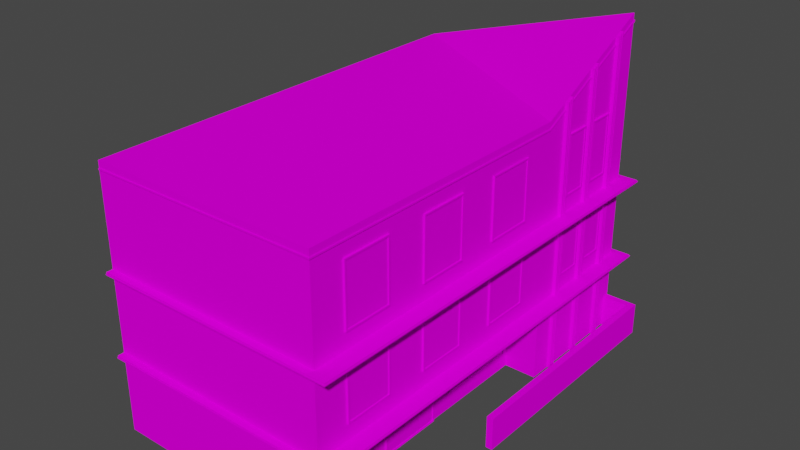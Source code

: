 # Source: house2neon.blend  (saved by Blender 2.92.15; exported with 4.5.12 LTS)
import bpy
from mathutils import Matrix  # noqa: F401  (used for matrix-valued properties, if any)

bpy.ops.wm.read_factory_settings(use_empty=True)
scene = bpy.context.scene
scene.name = 'Scene'

# ---- collections
col_collection = bpy.data.collections.new('Collection'); scene.collection.children.link(col_collection)

# ---- images (referenced by path relative to the original .blend; pixels are not part of the script)
import os
ASSET_DIR = os.environ.get("B2B_ASSET_DIR", "")  # directory of the original .blend (textures are referenced by path, not embedded)
HERE = os.path.dirname(os.path.abspath(__file__))  # packed textures are extracted next to this script under _unpacked/

def load_image(name, relpath, width, height, colorspace="sRGB"):
    """Load a texture the original file referenced (path relative to the .blend, or extracted next to this script)."""
    p = next((c for c in (os.path.join(HERE, relpath), os.path.join(ASSET_DIR, relpath)) if relpath and os.path.exists(c)), "")
    if p:
        img = bpy.data.images.load(p, check_existing=True)
        img.name = name
    else:  # same state as the original file: an image datablock whose file is absent (Cycles renders it pink)
        img = bpy.data.images.new(name, width, height)
        img.source = "FILE"
        img.filepath = "//" + (relpath or name)
    img.colorspace_settings.name = colorspace
    return img
img_miamiatlas_png = load_image('MiamiAtlas.png', 'MiamiAtlas.png', 1024, 1024, 'sRGB')

# ---- materials (node trees are filled in below, after node groups)
mat_house2 = bpy.data.materials.new('house2')
mat_house2.alpha_threshold = 0.0
mat_house2.use_backface_culling = True
mat_house2.use_transparent_shadow = False
mat_house2.line_color = (0.0, 0.0, 0.0, 1.0)

# ---- material node trees
mat_house2.use_nodes = True; mat_house2.node_tree.nodes.clear()
_N = mat_house2.node_tree.nodes; _L = mat_house2.node_tree.links
n0 = _N.new('ShaderNodeOutputMaterial'); n0.name = 'Material Output'; n0.location = (300, 300)
n1 = _N.new('ShaderNodeBsdfPrincipled'); n1.name = 'Principled BSDF'; n1.location = (10, 300)
n1.distribution = 'GGX'
n1.subsurface_method = 'BURLEY'
n1.inputs[2].default_value = 0.4
n1.inputs[3].default_value = 1.45
n1.inputs[13].default_value = 0.0
n1.inputs[27].default_value = (0.0, 0.0, 0.0, 1.0)
n1.inputs[28].default_value = 1.0
n2 = _N.new('ShaderNodeTexImage'); n2.name = 'Image Texture'; n2.location = (-363, 176)
n2.image = img_miamiatlas_png
_L.new(n1.outputs[0], n0.inputs[0])
_L.new(n2.outputs[0], n1.inputs[0])
n0.is_active_output = True

# ---- world
world_world = bpy.data.worlds.new('World'); scene.world = world_world
world_world.use_nodes = True; world_world.node_tree.nodes.clear()
_N = world_world.node_tree.nodes; _L = world_world.node_tree.links
n0 = _N.new('ShaderNodeOutputWorld'); n0.name = 'World Output'; n0.location = (300, 300)
n1 = _N.new('ShaderNodeBackground'); n1.name = 'Background'; n1.location = (10, 300)
n1.inputs[0].default_value = (0.05088, 0.05088, 0.05088, 1.0)
_L.new(n1.outputs[0], n0.inputs[0])
n0.is_active_output = True
world_world.color = (0.05088, 0.05088, 0.05088)
world_world.use_sun_shadow = False
world_world.sun_shadow_jitter_overblur = 0.0

# ---- meshes
me_cube = bpy.data.meshes.new('Cube')
me_cube.from_pydata([(1.0, 2.5, 9.0), (1.0, 1.268e-06, 9.0), (1.0, 2.5, -3.278e-07), (8.0, 2.5, 9.0), (8.0, 1.88e-06, 9.0), (8.0, 6.994e-07, -3.057e-14), (1.0, 5.0, -6.557e-07), (1.0, 5.0, 9.0), (8.0, 2.404e-06, 13.0), (1.0, 2.5, 13.0), (8.0, 5.0, -6.557e-07), (1.0, 5.0, 13.0), (2.0, 2.5, 9.0), (2.0, 1.355e-06, 9.0), (2.0, 2.5, -3.278e-07), (2.0, 1.748e-07, -7.643e-15), (1.0, 3.0, 6.5), (2.001, 5.0, -6.557e-07), (1.0, 4.85, 6.5), (1.0, 3.0, 8.0), (1.0, 4.85, 8.0), (0.95, 3.05, 6.55), (0.95, 4.8, 6.55), (0.95, 3.05, 7.95), (0.95, 4.8, 7.95), (1.0, 3.0, 1.0), (1.0, 4.85, 1.0), (1.0, 3.0, 2.5), (1.0, 4.85, 2.5), (0.95, 3.05, 1.05), (0.95, 4.8, 1.05), (0.95, 3.05, 2.45), (0.95, 4.8, 2.45), (1.0, 3.0, 3.75), (1.0, 4.85, 3.75), (1.0, 3.0, 5.25), (1.0, 4.85, 5.25), (0.95, 3.05, 3.8), (0.95, 4.8, 3.8), (0.95, 3.05, 5.2), (0.95, 4.8, 5.2), (0.95, 4.85, 8.0), (0.95, 3.0, 8.0), (0.95, 3.0, 6.5), (0.95, 4.85, 6.5), (0.95, 4.85, 2.5), (0.95, 3.0, 2.5), (0.95, 3.0, 1.0), (0.95, 4.85, 1.0), (0.95, 4.85, 5.25), (0.95, 3.0, 5.25), (0.95, 3.0, 3.75), (0.95, 4.85, 3.75), (0.975, 4.8, 7.95), (0.975, 3.05, 7.95), (0.975, 3.05, 6.55), (0.975, 4.8, 6.55), (0.975, 4.8, 2.45), (0.975, 3.05, 2.45), (0.975, 3.05, 1.05), (0.975, 4.8, 1.05), (0.975, 4.8, 5.2), (0.975, 3.05, 5.2), (0.975, 3.05, 3.8), (0.975, 4.8, 3.8), (1.0, 3.0, 10.0), (1.0, 4.85, 10.0), (1.0, 3.0, 10.8), (1.0, 4.85, 10.8), (0.95, 3.05, 10.05), (0.95, 4.8, 10.05), (0.95, 3.05, 10.75), (0.95, 4.8, 10.75), (0.95, 4.85, 10.8), (0.95, 3.0, 10.8), (0.95, 3.0, 10.0), (0.95, 4.85, 10.0), (0.975, 4.8, 10.75), (0.975, 3.05, 10.75), (0.975, 3.05, 10.05), (0.975, 4.8, 10.05), (1.0, 3.0, 11.2), (1.0, 4.85, 11.2), (1.0, 3.0, 12.0), (1.0, 4.85, 12.0), (0.95, 3.05, 11.25), (0.95, 4.8, 11.25), (0.95, 3.05, 11.95), (0.95, 4.8, 11.95), (0.95, 4.85, 12.0), (0.95, 3.0, 12.0), (0.95, 3.0, 11.2), (0.95, 4.85, 11.2), (0.975, 4.8, 11.95), (0.975, 3.05, 11.95), (0.975, 3.05, 11.25), (0.975, 4.8, 11.25), (2.0, 2.4, -3.147e-07), (2.0, 2.4, 13.0), (2.0, 2.5, 13.0), (0.5, 2.4, -3.147e-07), (0.5, 2.5, -3.278e-07), (0.5, 2.4, 13.0), (0.5, 2.5, 13.0), (2.0, 2.5, 13.2), (2.0, 2.4, 13.2), (0.5, 2.4, 13.2), (0.5, 2.5, 13.2), (8.0, 4.9, -6.426e-07), (8.0, 2.4, 13.0), (8.0, 2.5, 13.2), (8.0, 2.4, 13.2), (2.0, 2.4, -0.2), (2.0, 2.5, -0.2), (0.5, 2.5, -0.2), (0.5, 2.4, -0.2), (8.0, 2.4, -3.147e-07), (8.0, 2.5, -3.278e-07), (8.0, 2.4, -0.2), (8.0, 2.5, -0.2), (2.0, 0.5, 6.2), (2.0, 2.35, 6.2), (2.0, 0.5, 8.8), (2.0, 2.35, 8.8), (1.95, 0.55, 6.25), (1.95, 2.3, 6.25), (1.95, 0.55, 8.75), (1.95, 2.3, 8.75), (1.95, 2.35, 8.8), (1.95, 0.5, 8.8), (1.95, 0.5, 6.2), (1.95, 2.35, 6.2), (1.975, 2.3, 8.75), (1.975, 0.55, 8.75), (1.975, 0.55, 6.25), (1.975, 2.3, 6.25), (2.0, 6.338e-07, 3.5), (2.0, 2.35, 3.5), (2.0, 8.961e-07, 5.5), (2.0, 2.35, 5.5), (1.95, 0.05, 3.55), (1.95, 2.3, 3.55), (1.95, 0.05, 5.45), (1.95, 2.3, 5.45), (1.95, 2.35, 5.5), (1.95, 8.917e-07, 5.5), (1.95, 6.294e-07, 3.5), (1.95, 2.35, 3.5), (1.975, 2.3, 5.45), (1.975, 0.05, 5.45), (1.975, 0.05, 3.55), (1.975, 2.3, 3.55), (2.0, 0.5, 0.2), (2.0, 2.35, 0.2), (2.0, 0.5, 2.79), (2.0, 2.35, 2.79), (1.95, 0.55, 0.25), (1.95, 2.3, 0.25), (1.95, 0.55, 2.74), (1.95, 2.3, 2.74), (1.95, 2.35, 2.79), (1.95, 0.5, 2.79), (1.95, 0.5, 0.2), (1.95, 2.35, 0.2), (1.975, 2.3, 2.74), (1.975, 0.55, 2.74), (1.975, 0.55, 0.25), (1.975, 2.3, 0.25), (1.0, 2.5, 10.9), (1.0, 5.0, 11.1), (0.9, 2.5, 10.9), (0.9, 5.0, 10.9), (0.9, 5.0, 11.1), (1.0, 2.5, 12.1), (1.0, 5.0, 12.1), (1.0, 5.0, 12.3), (1.0, 2.5, 9.7), (1.0, 5.0, 9.7), (1.0, 2.5, 9.9), (0.9, 2.5, 11.02), (0.9, 5.0, 10.94), (0.9, 2.5, 12.18), (0.9, 5.0, 12.14), (0.9, 5.0, 12.18), (0.9, 2.5, 9.86), (0.9, 2.5, 9.74), (0.9, 5.0, 9.78), (0.95, 2.5, 10.94), (0.95, 2.5, 10.98), (0.95, 2.5, 11.02), (0.95, 2.5, 11.06), (0.95, 5.0, 11.06), (0.95, 5.0, 10.98), (0.95, 5.0, 10.94), (0.95, 2.5, 12.26), (0.95, 2.5, 12.18), (0.95, 2.5, 12.14), (0.95, 5.0, 12.26), (0.95, 2.5, 9.82), (1.0, 2.5, 6.0), (1.0, 2.5, 3.0), (8.0, 1.486e-06, 6.0), (8.0, 1.093e-06, 3.0), (8.0, 2.5, 3.0), (8.0, 2.5, 6.0), (8.0, 5.0, 6.0), (2.0, 2.4, 9.75), (2.0, 2.4, 6.5), (2.0, 2.4, 3.25), (2.0, 2.5, 3.25), (2.0, 2.5, 6.5), (2.0, 2.5, 9.75), (0.5, 2.4, 3.25), (0.5, 2.4, 6.5), (0.5, 2.4, 9.75), (0.5, 2.5, 9.75), (0.5, 2.5, 6.5), (0.5, 2.5, 3.25), (2.0, 2.5, 6.0), (2.0, 2.5, 3.0), (2.0, 5.682e-07, 3.0), (2.0, 9.617e-07, 6.0), (1.0, 1.517e-06, 10.9), (1.0, 1.543e-06, 11.1), (1.0, 2.5, 11.1), (0.9, 1.508e-06, 10.9), (0.9, 1.534e-06, 11.1), (0.9, 2.5, 11.1), (1.0, 1.674e-06, 12.1), (1.0, 1.7e-06, 12.3), (1.0, 2.5, 12.3), (0.9, 1.665e-06, 12.1), (0.9, 2.5, 12.1), (0.9, 1.692e-06, 12.3), (0.9, 2.5, 12.3), (1.0, 1.359e-06, 9.7), (1.0, 1.386e-06, 9.9), (0.9, 1.351e-06, 9.7), (0.9, 2.5, 9.7), (0.9, 1.377e-06, 9.9), (0.9, 2.5, 9.9), (0.9, 1.513e-06, 10.94), (0.9, 1.519e-06, 10.98), (0.9, 1.524e-06, 11.02), (0.9, 1.529e-06, 11.06), (0.9, 2.5, 11.06), (0.9, 2.5, 10.98), (0.9, 2.5, 10.94), (0.9, 1.686e-06, 12.26), (0.9, 1.681e-06, 12.22), (0.9, 1.676e-06, 12.18), (0.9, 1.671e-06, 12.14), (0.9, 2.5, 12.14), (0.9, 2.5, 12.22), (0.9, 2.5, 12.26), (0.9, 1.372e-06, 9.86), (0.9, 1.366e-06, 9.82), (0.9, 1.361e-06, 9.78), (0.9, 1.356e-06, 9.74), (0.9, 2.5, 9.78), (0.9, 2.5, 9.82), (0.95, 1.518e-06, 10.94), (0.95, 1.523e-06, 10.98), (0.95, 1.528e-06, 11.02), (0.95, 1.533e-06, 11.06), (0.95, 1.691e-06, 12.26), (0.95, 1.686e-06, 12.22), (0.95, 1.68e-06, 12.18), (0.95, 1.675e-06, 12.14), (0.95, 2.5, 12.22), (0.95, 1.376e-06, 9.86), (0.95, 1.371e-06, 9.82), (0.95, 1.366e-06, 9.78), (0.95, 1.36e-06, 9.74), (0.95, 2.5, 9.74), (0.95, 2.5, 9.78), (0.95, 2.5, 9.86), (8.0, 5.0, 9.0), (8.0, 8.0, 9.0), (1.0, 7.5, -9.835e-07), (8.0, 7.5, -9.835e-07), (1.0, 7.5, 9.0), (8.0, 7.5, 9.0), (8.0, 7.5, 13.0), (1.0, 7.5, 13.0), (2.0, 5.0, -6.557e-07), (1.0, 5.5, 6.5), (2.001, 7.5, -9.835e-07), (1.0, 7.35, 6.5), (1.0, 5.5, 8.0), (1.0, 7.35, 8.0), (0.95, 5.55, 6.55), (0.95, 7.3, 6.55), (0.95, 5.55, 7.95), (0.95, 7.3, 7.95), (1.0, 5.5, 1.0), (1.0, 7.35, 1.0), (1.0, 5.5, 2.5), (1.0, 7.35, 2.5), (0.95, 5.55, 1.05), (0.95, 7.3, 1.05), (0.95, 5.55, 2.45), (0.95, 7.3, 2.45), (1.0, 5.5, 3.75), (1.0, 7.35, 3.75), (1.0, 5.5, 5.25), (1.0, 7.35, 5.25), (0.95, 5.55, 3.8), (0.95, 7.3, 3.8), (0.95, 5.55, 5.2), (0.95, 7.3, 5.2), (0.95, 7.35, 8.0), (0.95, 5.5, 8.0), (0.95, 5.5, 6.5), (0.95, 7.35, 6.5), (0.95, 7.35, 2.5), (0.95, 5.5, 2.5), (0.95, 5.5, 1.0), (0.95, 7.35, 1.0), (0.95, 7.35, 5.25), (0.95, 5.5, 5.25), (0.95, 5.5, 3.75), (0.95, 7.35, 3.75), (0.975, 7.3, 7.95), (0.975, 5.55, 7.95), (0.975, 5.55, 6.55), (0.975, 7.3, 6.55), (0.975, 7.3, 2.45), (0.975, 5.55, 2.45), (0.975, 5.55, 1.05), (0.975, 7.3, 1.05), (0.975, 7.3, 5.2), (0.975, 5.55, 5.2), (0.975, 5.55, 3.8), (0.975, 7.3, 3.8), (1.0, 5.5, 10.0), (1.0, 7.35, 10.0), (1.0, 5.5, 10.8), (1.0, 7.35, 10.8), (0.95, 5.55, 10.05), (0.95, 7.3, 10.05), (0.95, 5.55, 10.75), (0.95, 7.3, 10.75), (0.95, 7.35, 10.8), (0.95, 5.5, 10.8), (0.95, 5.5, 10.0), (0.95, 7.35, 10.0), (0.975, 7.3, 10.75), (0.975, 5.55, 10.75), (0.975, 5.55, 10.05), (0.975, 7.3, 10.05), (1.0, 5.5, 11.2), (1.0, 7.35, 11.2), (1.0, 5.5, 12.0), (1.0, 7.35, 12.0), (0.95, 5.55, 11.25), (0.95, 7.3, 11.25), (0.95, 5.55, 11.95), (0.95, 7.3, 11.95), (0.95, 7.35, 12.0), (0.95, 5.5, 12.0), (0.95, 5.5, 11.2), (0.95, 7.35, 11.2), (0.975, 7.3, 11.95), (0.975, 5.55, 11.95), (0.975, 5.55, 11.25), (0.975, 7.3, 11.25), (2.0, 4.9, -6.426e-07), (2.0, 4.9, 13.0), (2.0, 5.0, 13.0), (0.5, 4.9, -6.426e-07), (0.5, 5.0, -6.557e-07), (0.5, 4.9, 13.0), (0.5, 5.0, 13.0), (2.0, 5.0, 13.2), (2.0, 4.9, 13.2), (0.5, 4.9, 13.2), (0.5, 5.0, 13.2), (8.0, 4.9, 13.0), (8.0, 5.0, 13.2), (8.0, 4.9, 13.2), (2.0, 4.9, -0.2), (2.0, 5.0, -0.2), (0.5, 5.0, -0.2), (0.5, 4.9, -0.2), (1.0, 8.0, 9.0), (8.0, 4.9, -0.2), (8.0, 5.0, -0.2), (1.0, 5.0, 10.9), (1.0, 7.5, 11.1), (0.9, 7.5, 11.1), (1.0, 7.5, 12.3), (0.9, 5.0, 12.1), (0.9, 7.5, 12.1), (0.9, 5.0, 12.3), (1.0, 5.0, 9.9), (0.9, 5.0, 9.7), (0.9, 7.5, 9.7), (0.9, 5.0, 9.9), (0.9, 5.0, 10.98), (0.9, 5.0, 11.02), (0.9, 5.0, 11.06), (0.9, 5.0, 12.26), (0.9, 5.0, 12.22), (0.9, 7.5, 12.14), (0.9, 7.5, 12.22), (0.9, 7.5, 12.26), (0.9, 5.0, 9.86), (0.9, 5.0, 9.82), (0.9, 5.0, 9.74), (0.9, 7.5, 9.74), (0.9, 7.5, 9.86), (0.95, 5.0, 11.02), (0.95, 7.5, 10.98), (0.95, 7.5, 10.94), (0.95, 5.0, 12.22), (0.95, 5.0, 12.18), (0.95, 5.0, 12.14), (0.95, 7.5, 12.14), (0.95, 5.0, 9.86), (0.95, 5.0, 9.82), (0.95, 5.0, 9.78), (0.95, 5.0, 9.74), (0.95, 7.5, 9.74), (0.95, 7.5, 9.82), (0.95, 7.5, 9.86), (1.0, 7.5, 3.0), (1.0, 7.5, 6.0), (1.0, 5.0, 6.0), (1.0, 5.0, 3.0), (8.0, 5.0, 3.0), (8.0, 7.5, 3.0), (8.0, 7.5, 6.0), (2.0, 4.9, 9.75), (2.0, 4.9, 6.5), (2.0, 4.9, 3.25), (2.0, 5.0, 3.25), (2.0, 5.0, 6.5), (2.0, 5.0, 9.75), (0.5, 4.9, 3.25), (0.5, 4.9, 6.5), (0.5, 4.9, 9.75), (0.5, 5.0, 9.75), (0.5, 5.0, 6.5), (0.5, 5.0, 3.25), (8.0, 5.0, 13.0), (8.0, 2.5, 13.0), (1.0, 8.0, -1.049e-06), (8.0, 8.0, -1.049e-06), (8.0, 8.0, 13.0), (1.0, 10.0, 13.0), (2.001, 8.0, -1.049e-06), (1.0, 8.0, 3.0), (1.0, 8.0, 6.0), (8.0, 8.0, 3.0), (8.0, 8.0, 6.0), (0.9, 7.5, 10.9), (1.0, 7.5, 12.1), (1.0, 7.5, 9.7), (0.9, 7.5, 10.94), (0.9, 7.5, 12.18), (0.9, 7.5, 9.78), (0.95, 7.5, 11.06), (0.95, 7.5, 12.26), (1.0, 7.5, 10.9), (1.0, 8.95, 10.9), (1.0, 9.051, 11.1), (0.9, 8.95, 10.9), (0.9, 9.051, 11.1), (1.0, 9.55, 12.1), (1.0, 9.649, 12.3), (0.9, 9.55, 12.1), (0.9, 7.5, 12.3), (0.9, 9.649, 12.3), (1.0, 8.35, 9.7), (1.0, 7.5, 9.9), (1.0, 8.449, 9.9), (0.9, 8.35, 9.7), (0.9, 7.5, 9.9), (0.9, 8.449, 9.9), (0.9, 7.5, 10.98), (0.9, 7.5, 11.02), (0.9, 7.5, 11.06), (0.9, 9.031, 11.06), (0.9, 9.011, 11.02), (0.9, 8.99, 10.98), (0.9, 8.97, 10.94), (-8.742e-08, 1.0, 12.8), (-9.783e-14, 1.679e-06, 12.8), (0.9, 9.57, 12.14), (0.9, 9.59, 12.18), (0.9, 9.61, 12.22), (0.9, 9.629, 12.26), (-8.742e-08, 1.0, 5.5), (0.9, 7.5, 9.82), (-4.204e-14, 7.212e-07, 5.5), (0.9, 8.37, 9.74), (0.9, 8.39, 9.78), (0.9, 8.41, 9.82), (0.9, 8.43, 9.86), (0.95, 7.5, 11.02), (0.95, 9.031, 11.06), (0.95, 9.011, 11.02), (0.95, 8.99, 10.98), (0.95, 8.97, 10.94), (0.95, 7.5, 12.22), (0.95, 7.5, 12.18), (0.2, 1.0, 12.8), (0.95, 9.57, 12.14), (0.95, 9.59, 12.18), (0.95, 9.61, 12.22), (0.95, 9.629, 12.26), (0.2, 1.696e-06, 12.8), (0.2, 1.0, 5.5), (0.95, 7.5, 9.78), (0.2, 7.387e-07, 5.5), (0.95, 8.37, 9.74), (0.95, 8.39, 9.78), (0.95, 8.41, 9.82), (0.95, 8.43, 9.86), (-8.742e-08, 1.0, 13.0), (-9.936e-14, 1.705e-06, 13.0), (0.2, 1.0, 13.0), (0.2, 1.722e-06, 13.0), (1.0, 1.0, 12.8), (1.0, 1.766e-06, 12.8), (1.0, 1.0, 13.0), (1.0, 1.792e-06, 13.0), (-8.742e-08, 1.0, 9.15), (-6.993e-14, 1.2e-06, 9.15), (0.2, 1.0, 9.15), (0.2, 1.217e-06, 9.15), (-8.742e-08, 1.0, 0.2), (-1.529e-15, 2.623e-08, 0.2), (0.2, 1.0, 0.2), (0.2, 4.371e-08, 0.2), (-8.742e-08, 1.0, 3.5), (-2.675e-14, 4.59e-07, 3.5), (0.2, 1.0, 3.5), (0.2, 4.765e-07, 3.5), (-8.742e-08, 1.0, -1.311e-07), (0.2, 1.0, -1.311e-07), (0.0, 0.0, 0.0), (0.2, 1.748e-08, -7.643e-16), (2.0, 2.011e-07, 0.2), (2.0, 1.0, 0.2), (2.0, 1.0, -1.311e-07), (0.475, 2.435, -4.768e-07), (0.475, 2.465, -4.768e-07), (0.475, 2.435, 13.0), (0.475, 2.465, 13.0), (2.0, 2.465, 13.23), (2.0, 2.435, 13.23), (0.475, 2.435, 13.23), (0.475, 2.465, 13.23), (8.0, 2.465, 13.23), (8.0, 2.435, 13.23), (2.0, 2.435, -0.225), (2.0, 2.465, -0.225), (0.475, 2.465, -0.225), (0.475, 2.435, -0.225), (8.0, 2.435, -0.225), (8.0, 2.465, -0.225), (0.475, 2.435, 3.25), (0.475, 2.435, 6.5), (0.475, 2.435, 9.75), (0.475, 2.465, 9.75), (0.475, 2.465, 6.5), (0.475, 2.465, 3.25), (0.475, 4.935, -4.768e-07), (0.475, 4.965, -4.768e-07), (0.475, 4.935, 13.0), (0.475, 4.965, 13.0), (2.0, 4.965, 13.23), (2.0, 4.935, 13.23), (0.475, 4.935, 13.23), (0.475, 4.965, 13.23), (8.0, 4.965, 13.23), (8.0, 4.935, 13.23), (2.0, 4.935, -0.225), (2.0, 4.965, -0.225), (0.475, 4.965, -0.225), (0.475, 4.935, -0.225), (8.0, 4.935, -0.225), (8.0, 4.965, -0.225), (0.475, 4.935, 3.25), (0.475, 4.935, 6.5), (0.475, 4.935, 9.75), (0.475, 4.965, 9.75), (0.475, 4.965, 6.5), (0.475, 4.965, 3.25), (0.975, 7.75, -0.025), (8.0, 7.75, -0.025), (0.975, 7.75, 9.0), (8.0, 7.75, 13.03), (0.975, 9.74, 13.03), (2.001, 7.75, -0.025), (0.975, 7.8, 9.0), (0.975, 7.75, 3.0), (0.975, 7.75, 6.0), (0.975, 7.8, -0.025), (8.0, 7.8, -0.025), (8.0, 7.8, 13.03), (0.975, 9.8, 13.03), (2.001, 7.8, -0.025), (0.975, 7.8, 3.0), (0.975, 7.8, 6.0)], [], [(203, 117, 10, 430), (201, 204, 3, 4), (4, 3, 446, 8), (223, 224, 227, 226), (199, 0, 7, 428), (7, 0, 9, 11), (14, 2, 6, 17), (8, 446, 9, 527), (9, 446, 445, 11), (3, 277, 445, 446), (117, 14, 17, 10), (0, 1, 527, 9), (220, 219, 14, 15), (1, 0, 12, 13), (5, 15, 14, 117), (19, 20, 41, 42), (29, 31, 58, 59), (43, 44, 18, 16), (19, 42, 43, 16), (41, 20, 18, 44), (27, 28, 45, 46), (39, 40, 61, 62), (47, 48, 26, 25), (27, 46, 47, 25), (45, 28, 26, 48), (35, 36, 49, 50), (21, 23, 54, 55), (51, 52, 34, 33), (35, 50, 51, 33), (49, 36, 34, 52), (24, 23, 42, 41), (23, 21, 43, 42), (22, 24, 41, 44), (21, 22, 44, 43), (32, 31, 46, 45), (31, 29, 47, 46), (30, 32, 45, 48), (29, 30, 48, 47), (40, 39, 50, 49), (39, 37, 51, 50), (38, 40, 49, 52), (37, 38, 52, 51), (54, 53, 56, 55), (58, 57, 60, 59), (62, 61, 64, 63), (24, 22, 56, 53), (37, 39, 62, 63), (32, 30, 60, 57), (22, 21, 55, 56), (40, 38, 64, 61), (23, 24, 53, 54), (30, 29, 59, 60), (31, 32, 57, 58), (38, 37, 63, 64), (67, 68, 73, 74), (75, 76, 66, 65), (67, 74, 75, 65), (73, 68, 66, 76), (69, 71, 78, 79), (72, 71, 74, 73), (71, 69, 75, 74), (70, 72, 73, 76), (69, 70, 76, 75), (78, 77, 80, 79), (72, 70, 80, 77), (70, 69, 79, 80), (71, 72, 77, 78), (83, 84, 89, 90), (91, 92, 82, 81), (83, 90, 91, 81), (89, 84, 82, 92), (85, 87, 94, 95), (88, 87, 90, 89), (87, 85, 91, 90), (86, 88, 89, 92), (85, 86, 92, 91), (94, 93, 96, 95), (86, 85, 95, 96), (103, 102, 106, 107), (212, 217, 101, 100), (101, 14, 113, 114), (208, 212, 100, 97), (217, 209, 14, 101), (86, 96, 93, 88), (105, 104, 107, 106), (102, 98, 105, 106), (99, 103, 107, 104), (105, 98, 109, 111), (109, 446, 110, 111), (104, 105, 111, 110), (99, 104, 110, 446), (98, 99, 446, 109), (115, 114, 113, 112), (100, 101, 114, 115), (113, 14, 117, 119), (97, 100, 115, 112), (117, 116, 118, 119), (112, 113, 119, 118), (97, 112, 118, 116), (14, 97, 116, 117), (122, 123, 128, 129), (130, 131, 121, 120), (122, 129, 130, 120), (128, 123, 121, 131), (124, 126, 133, 134), (127, 126, 129, 128), (126, 124, 130, 129), (125, 127, 128, 131), (124, 125, 131, 130), (133, 132, 135, 134), (127, 125, 135, 132), (125, 124, 134, 135), (126, 127, 132, 133), (138, 139, 144, 145), (146, 147, 137, 136), (144, 139, 137, 147), (140, 142, 149, 150), (143, 142, 145, 144), (142, 140, 146, 145), (141, 143, 144, 147), (140, 141, 147, 146), (149, 148, 151, 150), (143, 141, 151, 148), (141, 140, 150, 151), (142, 143, 148, 149), (154, 155, 160, 161), (162, 163, 153, 152), (154, 161, 162, 152), (160, 155, 153, 163), (156, 158, 165, 166), (159, 158, 161, 160), (158, 156, 162, 161), (157, 159, 160, 163), (156, 157, 163, 162), (165, 164, 167, 166), (159, 157, 167, 164), (157, 156, 166, 167), (158, 159, 164, 165), (224, 169, 172, 227), (247, 180, 171, 170), (170, 171, 388, 168), (230, 175, 394, 234), (252, 182, 392, 232), (232, 392, 174, 173), (178, 395, 398, 240), (185, 409, 396, 238), (238, 396, 177, 176), (227, 172, 401, 245), (408, 260, 198, 420), (179, 400, 399, 246), (234, 394, 402, 254), (253, 403, 183, 181), (246, 399, 192, 188), (240, 398, 407, 184), (184, 407, 419, 276), (260, 408, 186, 259), (190, 191, 412, 189), (188, 192, 193, 187), (194, 197, 415, 269), (195, 416, 417, 196), (276, 419, 420, 198), (275, 421, 422, 274), (180, 247, 187, 193), (259, 186, 421, 275), (254, 402, 197, 194), (409, 185, 274, 422), (403, 253, 269, 415), (181, 183, 416, 195), (245, 401, 191, 190), (182, 252, 196, 417), (400, 179, 189, 412), (2, 200, 429, 6), (200, 199, 428, 429), (5, 117, 203, 202), (202, 203, 204, 201), (3, 204, 205, 277), (204, 203, 430, 205), (103, 99, 211, 215), (215, 211, 210, 216), (216, 210, 209, 217), (98, 102, 214, 206), (206, 214, 213, 207), (207, 213, 212, 208), (102, 103, 215, 214), (214, 215, 216, 213), (213, 216, 217, 212), (13, 12, 218, 221), (221, 218, 219, 220), (241, 247, 170, 225), (225, 170, 168, 222), (229, 230, 234, 233), (251, 252, 232, 231), (231, 232, 173, 228), (236, 178, 240, 239), (258, 185, 238, 237), (237, 238, 176, 235), (226, 227, 245, 244), (260, 256, 271, 198), (243, 179, 246, 242), (233, 234, 254, 248), (249, 253, 181, 250), (242, 246, 188, 262), (239, 240, 184, 255), (255, 184, 276, 270), (256, 260, 259, 257), (264, 190, 189, 263), (262, 188, 187, 261), (265, 194, 269, 266), (267, 195, 196, 268), (270, 276, 198, 271), (272, 275, 274, 273), (247, 241, 261, 187), (257, 259, 275, 272), (248, 254, 194, 265), (185, 258, 273, 274), (253, 249, 266, 269), (250, 181, 195, 267), (244, 245, 190, 264), (252, 251, 268, 196), (179, 243, 263, 189), (87, 88, 93, 94), (430, 10, 280, 431), (428, 7, 281, 427), (281, 7, 11, 284), (285, 6, 279, 287), (11, 445, 283, 284), (277, 282, 283, 445), (10, 285, 287, 280), (289, 290, 311, 312), (299, 301, 328, 329), (313, 314, 288, 286), (289, 312, 313, 286), (297, 298, 315, 316), (309, 310, 331, 332), (317, 318, 296, 295), (297, 316, 317, 295), (315, 298, 296, 318), (305, 306, 319, 320), (291, 293, 324, 325), (321, 322, 304, 303), (305, 320, 321, 303), (319, 306, 304, 322), (294, 293, 312, 311), (293, 291, 313, 312), (292, 294, 311, 314), (291, 292, 314, 313), (302, 301, 316, 315), (301, 299, 317, 316), (300, 302, 315, 318), (299, 300, 318, 317), (310, 309, 320, 319), (309, 307, 321, 320), (308, 310, 319, 322), (307, 308, 322, 321), (324, 323, 326, 325), (328, 327, 330, 329), (332, 331, 334, 333), (294, 292, 326, 323), (307, 309, 332, 333), (302, 300, 330, 327), (292, 291, 325, 326), (310, 308, 334, 331), (293, 294, 323, 324), (300, 299, 329, 330), (301, 302, 327, 328), (308, 307, 333, 334), (337, 338, 343, 344), (345, 346, 336, 335), (337, 344, 345, 335), (343, 338, 336, 346), (339, 341, 348, 349), (342, 341, 344, 343), (341, 339, 345, 344), (340, 342, 343, 346), (339, 340, 346, 345), (348, 347, 350, 349), (342, 340, 350, 347), (340, 339, 349, 350), (341, 342, 347, 348), (353, 354, 359, 360), (361, 362, 352, 351), (353, 360, 361, 351), (359, 354, 352, 362), (355, 357, 364, 365), (358, 357, 360, 359), (357, 355, 361, 360), (356, 358, 359, 362), (355, 356, 362, 361), (364, 363, 366, 365), (356, 355, 365, 366), (373, 372, 376, 377), (439, 444, 371, 370), (371, 285, 382, 383), (435, 439, 370, 367), (444, 436, 285, 371), (356, 366, 363, 358), (375, 374, 377, 376), (372, 368, 375, 376), (369, 373, 377, 374), (375, 368, 378, 380), (374, 375, 380, 379), (384, 383, 382, 381), (370, 371, 383, 384), (382, 285, 10, 387), (367, 370, 384, 381), (381, 382, 387, 386), (367, 381, 386, 108), (169, 389, 390, 172), (180, 459, 456, 171), (171, 456, 464, 388), (175, 391, 472, 394), (182, 404, 393, 392), (392, 393, 457, 174), (395, 475, 478, 398), (409, 410, 397, 396), (396, 397, 458, 177), (172, 390, 482, 401), (494, 408, 420, 424), (400, 481, 480, 399), (394, 472, 406, 402), (403, 405, 460, 183), (399, 480, 413, 192), (398, 478, 411, 407), (407, 411, 425, 419), (408, 494, 461, 186), (191, 462, 500, 412), (192, 413, 414, 193), (197, 463, 505, 415), (416, 506, 418, 417), (419, 425, 424, 420), (421, 514, 423, 422), (459, 180, 193, 414), (186, 461, 514, 421), (402, 406, 463, 197), (410, 409, 422, 423), (405, 403, 415, 505), (183, 460, 506, 416), (401, 482, 462, 191), (404, 182, 417, 418), (481, 400, 412, 500), (6, 429, 426, 279), (429, 428, 427, 426), (277, 205, 432, 282), (205, 430, 431, 432), (373, 369, 438, 442), (442, 438, 437, 443), (443, 437, 436, 444), (368, 372, 441, 433), (433, 441, 440, 434), (434, 440, 439, 435), (372, 373, 442, 441), (441, 442, 443, 440), (440, 443, 444, 439), (357, 358, 363, 364), (369, 374, 379, 445), (378, 445, 379, 380), (10, 108, 386, 387), (279, 426, 452, 447), (427, 281, 385, 453), (283, 282, 278, 449), (432, 431, 454, 455), (282, 432, 455, 278), (284, 283, 449, 450), (287, 279, 447, 451), (280, 287, 451, 448), (426, 427, 453, 452), (281, 284, 450, 385), (431, 280, 448, 454), (450, 449, 385), (453, 385, 278, 455), (452, 453, 455, 454), (447, 452, 454, 448), (449, 278, 385), (389, 466, 468, 390), (459, 486, 467, 456), (456, 467, 465, 464), (391, 470, 473, 472), (404, 489, 471, 393), (393, 471, 469, 457), (475, 476, 479, 478), (410, 496, 477, 397), (397, 477, 474, 458), (390, 468, 483, 482), (498, 494, 424, 518), (481, 484, 485, 480), (472, 473, 492, 406), (405, 491, 490, 460), (480, 485, 503, 413), (478, 479, 499, 411), (411, 499, 519, 425), (494, 498, 497, 461), (462, 501, 502, 500), (413, 503, 504, 414), (463, 511, 510, 505), (506, 509, 508, 418), (425, 519, 518, 424), (514, 517, 516, 423), (486, 459, 414, 504), (461, 497, 517, 514), (406, 492, 511, 463), (496, 410, 423, 516), (491, 405, 505, 510), (460, 490, 509, 506), (482, 483, 501, 462), (489, 404, 418, 508), (484, 481, 500, 502), (474, 477, 496, 516), (479, 476, 519, 499), (497, 498, 518, 517), (517, 518, 519, 476, 474, 516), (486, 504, 465, 467), (468, 466, 501, 483), (484, 502, 503, 485), (502, 501, 466, 465, 504, 503), (469, 471, 489, 508), (473, 470, 511, 492), (491, 510, 509, 490), (509, 510, 511, 470, 469, 508), (531, 530, 507, 512), (507, 487, 520, 522), (529, 528, 493, 495), (495, 493, 513, 515), (528, 530, 513, 493), (523, 522, 520, 521), (487, 488, 521, 520), (487, 507, 530, 528), (512, 507, 524, 525), (507, 522, 526, 524), (522, 523, 527, 526), (488, 487, 528, 529), (515, 513, 530, 531), (537, 536, 532, 533), (532, 534, 541, 540), (536, 538, 534, 532), (535, 534, 538, 539), (542, 540, 541, 543), (533, 532, 540, 542), (538, 536, 537, 539), (543, 541, 546, 15), (534, 535, 544, 545), (541, 534, 545, 546), (550, 549, 553, 554), (563, 568, 548, 547), (552, 551, 554, 553), (551, 552, 556, 555), (560, 559, 558, 557), (547, 548, 559, 560), (557, 558, 562, 561), (549, 550, 566, 565), (565, 566, 567, 564), (564, 567, 568, 563), (572, 571, 575, 576), (585, 590, 570, 569), (574, 573, 576, 575), (573, 574, 578, 577), (582, 581, 580, 579), (569, 570, 581, 582), (579, 580, 584, 583), (571, 572, 588, 587), (587, 588, 589, 586), (586, 589, 590, 585), (591, 598, 605, 600), (599, 593, 597, 606), (595, 594, 602, 603), (596, 591, 600, 604), (592, 596, 604, 601), (598, 599, 606, 605), (593, 595, 603, 597)])
_uv = me_cube.uv_layers.new(name='UVMap')
_uv.uv.foreach_set('vector', [0.2692, 0.7686, 0.487, 0.7686, 0.487, 0.9501, 0.2692, 0.9501, 0.2696, 0.764, 0.4514, 0.764, 0.4514, 0.9821, 0.2696, 0.9821, 0.489, 0.779, 0.489, 0.9179, 0.2668, 0.9179, 0.2668, 0.779, 0.3402, 0.5158, 0.3402, 0.7386, 0.3313, 0.7386, 0.3313, 0.5158, 0.487, 0.9501, 0.2692, 0.9501, 0.2692, 0.7686, 0.487, 0.7686, 0.4907, 0.7807, 0.4907, 0.9214, 0.2656, 0.9214, 0.2656, 0.7807, 0.2819, 0.756, 0.376, 0.756, 0.376, 0.9912, 0.2818, 0.9912, 0.4893, 0.8208, 0.4893, 0.9006, 0.2659, 0.9006, 0.2659, 0.8208, 0.2659, 0.8208, 0.4893, 0.8208, 0.4893, 0.9006, 0.2659, 0.9006, 0.4907, 0.7807, 0.4907, 0.9214, 0.2656, 0.9214, 0.2656, 0.7807, 0.2735, 0.9981, 0.2735, 0.7542, 0.3751, 0.7542, 0.3751, 0.9981, 0.4907, 0.7807, 0.4907, 0.9214, 0.2656, 0.9214, 0.2656, 0.7807, 0.2681, 0.9499, 0.2681, 0.7653, 0.4896, 0.7653, 0.4896, 0.9499, 0.395, 0.7573, 0.395, 0.9981, 0.2987, 0.9981, 0.2987, 0.7573, 0.4124, 0.756, 0.4124, 0.9962, 0.3122, 0.9962, 0.3122, 0.756, 0.4918, 0.5443, 0.2612, 0.5443, 0.2612, 0.5381, 0.4918, 0.5381, 0.2571, 0.5315, 0.4894, 0.5315, 0.4894, 0.5357, 0.2571, 0.5357, 0.2712, 0.74, 0.2712, 0.5086, 0.2775, 0.5086, 0.2775, 0.74, 0.2612, 0.5473, 0.2612, 0.5396, 0.4918, 0.5396, 0.4918, 0.5473, 0.4918, 0.5396, 0.4918, 0.5473, 0.2612, 0.5473, 0.2612, 0.5396, 0.2563, 0.7439, 0.2563, 0.5076, 0.2627, 0.5076, 0.2627, 0.7439, 0.2563, 0.74, 0.2563, 0.5077, 0.2604, 0.5077, 0.2604, 0.74, 0.2563, 0.7439, 0.2563, 0.5076, 0.2627, 0.5076, 0.2627, 0.7439, 0.2571, 0.5393, 0.2571, 0.5315, 0.4894, 0.5315, 0.4894, 0.5393, 0.2571, 0.5393, 0.2571, 0.5315, 0.4894, 0.5315, 0.4894, 0.5393, 0.2626, 0.5077, 0.2626, 0.74, 0.2563, 0.74, 0.2563, 0.5077, 0.4841, 0.5319, 0.2689, 0.5319, 0.2689, 0.5281, 0.4841, 0.5281, 0.2563, 0.74, 0.2563, 0.5077, 0.2626, 0.5077, 0.2626, 0.74, 0.2561, 0.5332, 0.2561, 0.5254, 0.4889, 0.5254, 0.4889, 0.5332, 0.2561, 0.5332, 0.2561, 0.5254, 0.4889, 0.5254, 0.4889, 0.5332, 0.2674, 0.5319, 0.4855, 0.5319, 0.4918, 0.5381, 0.2612, 0.5381, 0.2689, 0.5319, 0.4841, 0.5319, 0.4918, 0.5396, 0.2612, 0.5396, 0.2689, 0.5319, 0.4841, 0.5319, 0.4918, 0.5396, 0.2612, 0.5396, 0.265, 0.7338, 0.265, 0.5149, 0.2712, 0.5086, 0.2712, 0.74, 0.2563, 0.7375, 0.2563, 0.514, 0.2627, 0.5076, 0.2627, 0.7439, 0.2563, 0.7361, 0.2563, 0.5155, 0.2641, 0.5076, 0.2641, 0.7439, 0.2641, 0.5155, 0.2641, 0.7361, 0.2563, 0.7439, 0.2563, 0.5076, 0.2563, 0.7375, 0.2563, 0.514, 0.2627, 0.5076, 0.2627, 0.7439, 0.2563, 0.7337, 0.2563, 0.5139, 0.2626, 0.5077, 0.2626, 0.74, 0.2563, 0.7323, 0.2563, 0.5154, 0.2641, 0.5077, 0.2641, 0.74, 0.2641, 0.5154, 0.2641, 0.7323, 0.2563, 0.74, 0.2563, 0.5077, 0.2563, 0.7337, 0.2563, 0.5139, 0.2626, 0.5077, 0.2626, 0.74, 0.25, 0.25, 0.25, 1.719e-05, 0.5, 1.719e-05, 0.5, 0.25, 0.4999, 3.2e-05, 0.4999, 0.2499, 0.25, 0.2499, 0.25, 3.188e-05, 0.0002712, 0.2499, 0.0002713, 6.936e-05, 0.2499, 6.936e-05, 0.2499, 0.2499, 0.4841, 0.5319, 0.2689, 0.5319, 0.2689, 0.5281, 0.4841, 0.5281, 0.2605, 0.5077, 0.2605, 0.74, 0.2563, 0.74, 0.2563, 0.5077, 0.2605, 0.5076, 0.2605, 0.7439, 0.2563, 0.7439, 0.2563, 0.5076, 0.265, 0.5149, 0.265, 0.7338, 0.2612, 0.7338, 0.2612, 0.5149, 0.2561, 0.5254, 0.4889, 0.5254, 0.4889, 0.5296, 0.2561, 0.5296, 0.4855, 0.5319, 0.2674, 0.5319, 0.2674, 0.5281, 0.4855, 0.5281, 0.2563, 0.7439, 0.2563, 0.5077, 0.2604, 0.5076, 0.2604, 0.7439, 0.2563, 0.7439, 0.2563, 0.5077, 0.2604, 0.5076, 0.2604, 0.7439, 0.2563, 0.74, 0.2563, 0.5077, 0.2604, 0.5077, 0.2604, 0.74, 0.2599, 0.7446, 0.2599, 0.5059, 0.2663, 0.5059, 0.2663, 0.7446, 0.2663, 0.5059, 0.2663, 0.7446, 0.2599, 0.7446, 0.2599, 0.5059, 0.2597, 0.5437, 0.2597, 0.5293, 0.4902, 0.5293, 0.4902, 0.5437, 0.2597, 0.5437, 0.2597, 0.5293, 0.4902, 0.5293, 0.4902, 0.5437, 0.2597, 0.5293, 0.4903, 0.5293, 0.4903, 0.5375, 0.2597, 0.5375, 0.2663, 0.5124, 0.2663, 0.7382, 0.2599, 0.7446, 0.2599, 0.5059, 0.2599, 0.7297, 0.2599, 0.5209, 0.2748, 0.5059, 0.2748, 0.7446, 0.2748, 0.5209, 0.2748, 0.7297, 0.2599, 0.7446, 0.2599, 0.5059, 0.2599, 0.7382, 0.2599, 0.5124, 0.2663, 0.5059, 0.2663, 0.7446, 0.0002341, 0.2499, 0.0002343, 8.3e-06, 0.25, 8.3e-06, 0.25, 0.2499, 0.2597, 0.5293, 0.4903, 0.5293, 0.4903, 0.5375, 0.2597, 0.5375, 0.2599, 0.7446, 0.2599, 0.5059, 0.2641, 0.5059, 0.2641, 0.7446, 0.2584, 0.5093, 0.2584, 0.7435, 0.2543, 0.7435, 0.2543, 0.5093, 0.26, 0.7404, 0.26, 0.5044, 0.2664, 0.5044, 0.2664, 0.7404, 0.26, 0.7404, 0.26, 0.5044, 0.2664, 0.5044, 0.2664, 0.7404, 0.2584, 0.559, 0.2584, 0.5443, 0.4944, 0.5443, 0.4944, 0.559, 0.2584, 0.559, 0.2584, 0.5443, 0.4944, 0.5443, 0.4944, 0.559, 0.2584, 0.5443, 0.4944, 0.5443, 0.4944, 0.5527, 0.2584, 0.5527, 0.2664, 0.5107, 0.2664, 0.7341, 0.26, 0.7404, 0.26, 0.5044, 0.26, 0.7257, 0.26, 0.5191, 0.2747, 0.5044, 0.2747, 0.7404, 0.2747, 0.5191, 0.2747, 0.7257, 0.26, 0.7404, 0.26, 0.5044, 0.26, 0.7341, 0.26, 0.5107, 0.2664, 0.5044, 0.2664, 0.7404, 0.0002371, 0.25, 0.0002372, 3.929e-05, 0.25, 3.929e-05, 0.25, 0.25, 0.2641, 0.5044, 0.2641, 0.7404, 0.26, 0.7405, 0.26, 0.5044, 0.4673, 0.5337, 0.4673, 0.542, 0.4508, 0.542, 0.4508, 0.5337, 0.4891, 0.5086, 0.4891, 0.5156, 0.262, 0.5156, 0.262, 0.5086, 0.327, 0.5764, 0.4228, 0.5764, 0.4228, 0.5892, 0.327, 0.5892, 0.2546, 0.6337, 0.2546, 0.5224, 0.4959, 0.5224, 0.4959, 0.6337, 0.2546, 0.6337, 0.2546, 0.5224, 0.4959, 0.5224, 0.4959, 0.6337, 0.4944, 0.5443, 0.4944, 0.5527, 0.2584, 0.5527, 0.2584, 0.5443, 0.4666, 0.537, 0.4666, 0.5501, 0.2693, 0.5501, 0.2693, 0.537, 0.327, 0.5764, 0.4228, 0.5764, 0.4228, 0.5892, 0.327, 0.5892, 0.3398, 0.5764, 0.3398, 0.6722, 0.327, 0.6722, 0.327, 0.5764, 0.2612, 0.5392, 0.2612, 0.5316, 0.4893, 0.5316, 0.4893, 0.5392, 0.4601, 0.5234, 0.4601, 0.5382, 0.4306, 0.5382, 0.4306, 0.5234, 0.2957, 0.7441, 0.2916, 0.7441, 0.2916, 0.5065, 0.2957, 0.5065, 0.2612, 0.5392, 0.2612, 0.5316, 0.4893, 0.5316, 0.4893, 0.5392, 0.0, 0.0, 0.0, 0.0, 0.0, 0.0, 0.0, 0.0, 0.2693, 0.5501, 0.2693, 0.537, 0.4666, 0.537, 0.4666, 0.5501, 0.4508, 0.5337, 0.4508, 0.5254, 0.4673, 0.5254, 0.4673, 0.5337, 0.2612, 0.5392, 0.2612, 0.5316, 0.4893, 0.5316, 0.4893, 0.5392, 0.3398, 0.5764, 0.3398, 0.6722, 0.327, 0.6722, 0.327, 0.5764, 0.4306, 0.5529, 0.4306, 0.5382, 0.4601, 0.5382, 0.4601, 0.5529, 0.2957, 0.7441, 0.2916, 0.7441, 0.2916, 0.5065, 0.2957, 0.5065, 0.2612, 0.5392, 0.2612, 0.5316, 0.4893, 0.5316, 0.4893, 0.5392, 0.0, 0.0, 0.0, 0.0, 0.0, 0.0, 0.0, 0.0, 0.2554, 0.7426, 0.2554, 0.5031, 0.2619, 0.5031, 0.2619, 0.7426, 0.2554, 0.7426, 0.2554, 0.5031, 0.2619, 0.5031, 0.2619, 0.7426, 0.4902, 0.51, 0.4902, 0.5145, 0.2604, 0.5145, 0.2604, 0.51, 0.4902, 0.51, 0.4902, 0.5145, 0.2604, 0.5145, 0.2604, 0.51, 0.2596, 0.5031, 0.2596, 0.7426, 0.2554, 0.7426, 0.2554, 0.5031, 0.2554, 0.7361, 0.2554, 0.5096, 0.2619, 0.5031, 0.2619, 0.7426, 0.2554, 0.738, 0.2554, 0.5077, 0.26, 0.5031, 0.26, 0.7426, 0.26, 0.5077, 0.26, 0.738, 0.2554, 0.7426, 0.2554, 0.5031, 0.2554, 0.7361, 0.2554, 0.5096, 0.2619, 0.5031, 0.2619, 0.7426, 0.0002401, 3.564e-05, 0.25, 3.567e-05, 0.25, 0.2499, 0.00024, 0.2499, 0.2554, 0.7426, 0.2554, 0.5031, 0.2596, 0.5031, 0.2596, 0.7426, 0.2554, 0.7426, 0.2554, 0.5031, 0.2596, 0.5031, 0.2596, 0.7426, 0.2596, 0.5031, 0.2596, 0.7426, 0.2554, 0.7426, 0.2554, 0.5031, 0.2551, 0.7453, 0.2551, 0.5039, 0.2603, 0.5039, 0.2603, 0.7453, 0.2551, 0.7453, 0.2551, 0.5039, 0.2603, 0.5039, 0.2603, 0.7453, 0.2612, 0.7453, 0.2551, 0.7453, 0.2551, 0.5039, 0.2612, 0.5039, 0.2594, 0.5039, 0.2594, 0.7453, 0.2551, 0.7453, 0.2551, 0.5039, 0.2551, 0.7402, 0.2551, 0.509, 0.2603, 0.5039, 0.2603, 0.7453, 0.2551, 0.7393, 0.2551, 0.5099, 0.2612, 0.5039, 0.2612, 0.7453, 0.2612, 0.5099, 0.2612, 0.7393, 0.2551, 0.7453, 0.2551, 0.5039, 0.2551, 0.7402, 0.2551, 0.509, 0.2603, 0.5039, 0.2603, 0.7453, 0.0002423, 0.2498, 0.0002423, 3.045e-05, 0.2499, 3.046e-05, 0.2499, 0.2498, 0.2551, 0.7453, 0.2551, 0.5039, 0.2594, 0.5039, 0.2594, 0.7453, 0.2551, 0.7453, 0.2551, 0.5039, 0.2594, 0.5039, 0.2594, 0.7453, 0.2594, 0.5039, 0.2594, 0.7453, 0.2551, 0.7453, 0.2551, 0.5039, 0.2555, 0.7396, 0.2555, 0.5086, 0.2618, 0.5086, 0.2618, 0.7396, 0.2555, 0.7396, 0.2555, 0.5086, 0.2618, 0.5086, 0.2618, 0.7396, 0.26, 0.7396, 0.2555, 0.7396, 0.2555, 0.5086, 0.26, 0.5086, 0.26, 0.7396, 0.2555, 0.7396, 0.2555, 0.5086, 0.26, 0.5086, 0.2596, 0.5086, 0.2596, 0.7396, 0.2555, 0.7396, 0.2555, 0.5086, 0.2555, 0.7334, 0.2555, 0.5149, 0.2618, 0.5086, 0.2618, 0.7396, 0.2555, 0.7351, 0.2555, 0.5131, 0.26, 0.5086, 0.26, 0.7396, 0.26, 0.5131, 0.26, 0.7351, 0.2555, 0.7396, 0.2555, 0.5086, 0.2555, 0.7334, 0.2555, 0.5149, 0.2618, 0.5086, 0.2618, 0.7396, 0.0002401, 3.564e-05, 0.25, 3.567e-05, 0.25, 0.2499, 0.00024, 0.2499, 0.2555, 0.7396, 0.2555, 0.5086, 0.2596, 0.5086, 0.2596, 0.7396, 0.2555, 0.7396, 0.2555, 0.5086, 0.2596, 0.5086, 0.2596, 0.7396, 0.2596, 0.5086, 0.2596, 0.7396, 0.2555, 0.7396, 0.2555, 0.5086, 0.3402, 0.5158, 0.3402, 0.7386, 0.3313, 0.7386, 0.3313, 0.5158, 0.2979, 0.5158, 0.2979, 0.7386, 0.294, 0.7386, 0.294, 0.5158, 0.294, 0.5158, 0.294, 0.7386, 0.2851, 0.7386, 0.2851, 0.5158, 0.3403, 0.5147, 0.3403, 0.7383, 0.3313, 0.7383, 0.3313, 0.5147, 0.2978, 0.5147, 0.2978, 0.7383, 0.2939, 0.7383, 0.2939, 0.5147, 0.2939, 0.5147, 0.2939, 0.7383, 0.285, 0.7383, 0.285, 0.5147, 0.3403, 0.5154, 0.3403, 0.739, 0.3313, 0.739, 0.3313, 0.5154, 0.2978, 0.5155, 0.2978, 0.739, 0.2939, 0.739, 0.2939, 0.5155, 0.2939, 0.5155, 0.2939, 0.739, 0.285, 0.739, 0.285, 0.5155, 0.3313, 0.5158, 0.3313, 0.7386, 0.3274, 0.7386, 0.3274, 0.5158, 0.3146, 0.739, 0.3146, 0.5154, 0.3191, 0.5154, 0.3191, 0.739, 0.3146, 0.5158, 0.3146, 0.7386, 0.3107, 0.7386, 0.3107, 0.5158, 0.3313, 0.5147, 0.3313, 0.7383, 0.3274, 0.7383, 0.3274, 0.5147, 0.3146, 0.5147, 0.3146, 0.7383, 0.3107, 0.7383, 0.3107, 0.5147, 0.3107, 0.5158, 0.3107, 0.7386, 0.3062, 0.7386, 0.3062, 0.5158, 0.3313, 0.5154, 0.3313, 0.739, 0.3274, 0.739, 0.3274, 0.5154, 0.3274, 0.5154, 0.3274, 0.739, 0.323, 0.739, 0.323, 0.5154, 0.3146, 0.5154, 0.3146, 0.739, 0.3107, 0.739, 0.3107, 0.5154, 0.3229, 0.5158, 0.3229, 0.7386, 0.319, 0.7386, 0.319, 0.5158, 0.3062, 0.5158, 0.3062, 0.7386, 0.3024, 0.7386, 0.3024, 0.5158, 0.323, 0.5147, 0.323, 0.7383, 0.3191, 0.7383, 0.3191, 0.5147, 0.3062, 0.5147, 0.3062, 0.7383, 0.3023, 0.7383, 0.3023, 0.5147, 0.323, 0.5154, 0.323, 0.739, 0.3191, 0.739, 0.3191, 0.5154, 0.3062, 0.5154, 0.3062, 0.739, 0.3023, 0.739, 0.3023, 0.5155, 0.2979, 0.7386, 0.2979, 0.5158, 0.3024, 0.5158, 0.3024, 0.7386, 0.3107, 0.5154, 0.3107, 0.739, 0.3062, 0.739, 0.3062, 0.5154, 0.3274, 0.5147, 0.3274, 0.7383, 0.323, 0.7383, 0.323, 0.5147, 0.2978, 0.739, 0.2978, 0.5155, 0.3023, 0.5155, 0.3023, 0.739, 0.3146, 0.7383, 0.3146, 0.5147, 0.3191, 0.5147, 0.3191, 0.7383, 0.3107, 0.5147, 0.3107, 0.7383, 0.3062, 0.7383, 0.3062, 0.5147, 0.3274, 0.5158, 0.3274, 0.7386, 0.3229, 0.7386, 0.3229, 0.5158, 0.2978, 0.7383, 0.2978, 0.5147, 0.3023, 0.5147, 0.3023, 0.7383, 0.3146, 0.7386, 0.3146, 0.5158, 0.319, 0.5158, 0.319, 0.7386, 0.487, 0.9501, 0.2692, 0.9501, 0.2692, 0.7686, 0.487, 0.7686, 0.487, 0.9501, 0.2692, 0.9501, 0.2692, 0.7686, 0.487, 0.7686, 0.2696, 0.9458, 0.2696, 0.764, 0.4877, 0.764, 0.4877, 0.9458, 0.4877, 0.764, 0.4877, 0.9458, 0.2696, 0.9458, 0.2696, 0.764, 0.2886, 0.9873, 0.2886, 0.7681, 0.4712, 0.7681, 0.4712, 0.9873, 0.2886, 0.9873, 0.2886, 0.7681, 0.4712, 0.7681, 0.4712, 0.9873, 0.4202, 0.7441, 0.3101, 0.7441, 0.3101, 0.5057, 0.4202, 0.5057, 0.4202, 0.7441, 0.3101, 0.7441, 0.3101, 0.5057, 0.4202, 0.5057, 0.2546, 0.6337, 0.2546, 0.5224, 0.4959, 0.5224, 0.4959, 0.6337, 0.4202, 0.7441, 0.3101, 0.7441, 0.3101, 0.5057, 0.4202, 0.5057, 0.4959, 0.5224, 0.4959, 0.6337, 0.2546, 0.6337, 0.2546, 0.5224, 0.2546, 0.6337, 0.2546, 0.5224, 0.4959, 0.5224, 0.4959, 0.6337, 0.269, 0.7356, 0.262, 0.7356, 0.262, 0.5086, 0.269, 0.5086, 0.269, 0.7356, 0.262, 0.7356, 0.262, 0.5086, 0.269, 0.5086, 0.269, 0.7356, 0.262, 0.7356, 0.262, 0.5086, 0.269, 0.5086, 0.4526, 0.9868, 0.2681, 0.9868, 0.2681, 0.7653, 0.4526, 0.7653, 0.4526, 0.9868, 0.2681, 0.9868, 0.2681, 0.7653, 0.4526, 0.7653, 0.2979, 0.5158, 0.2979, 0.7386, 0.294, 0.7386, 0.294, 0.5158, 0.294, 0.5158, 0.294, 0.7386, 0.2851, 0.7386, 0.2851, 0.5158, 0.3403, 0.5147, 0.3403, 0.7383, 0.3313, 0.7383, 0.3313, 0.5147, 0.2978, 0.5147, 0.2978, 0.7383, 0.2939, 0.7383, 0.2939, 0.5147, 0.2939, 0.5147, 0.2939, 0.7383, 0.285, 0.7383, 0.285, 0.5147, 0.3403, 0.5154, 0.3403, 0.739, 0.3313, 0.739, 0.3313, 0.5154, 0.2978, 0.5155, 0.2978, 0.739, 0.2939, 0.739, 0.2939, 0.5155, 0.2939, 0.5155, 0.2939, 0.739, 0.285, 0.739, 0.285, 0.5155, 0.3313, 0.5158, 0.3313, 0.7386, 0.3274, 0.7386, 0.3274, 0.5158, 0.3146, 0.739, 0.3146, 0.5154, 0.3191, 0.5154, 0.3191, 0.739, 0.3146, 0.5158, 0.3146, 0.7386, 0.3107, 0.7386, 0.3107, 0.5158, 0.3313, 0.5147, 0.3313, 0.7383, 0.3274, 0.7383, 0.3274, 0.5147, 0.3146, 0.5147, 0.3146, 0.7383, 0.3107, 0.7383, 0.3107, 0.5147, 0.3107, 0.5158, 0.3107, 0.7386, 0.3062, 0.7386, 0.3062, 0.5158, 0.3313, 0.5154, 0.3313, 0.739, 0.3274, 0.739, 0.3274, 0.5154, 0.3274, 0.5154, 0.3274, 0.739, 0.323, 0.739, 0.323, 0.5154, 0.3146, 0.5154, 0.3146, 0.739, 0.3107, 0.739, 0.3107, 0.5154, 0.3229, 0.5158, 0.3229, 0.7386, 0.319, 0.7386, 0.319, 0.5158, 0.3062, 0.5158, 0.3062, 0.7386, 0.3024, 0.7386, 0.3024, 0.5158, 0.323, 0.5147, 0.323, 0.7383, 0.3191, 0.7383, 0.3191, 0.5147, 0.3062, 0.5147, 0.3062, 0.7383, 0.3023, 0.7383, 0.3023, 0.5147, 0.323, 0.5154, 0.323, 0.739, 0.3191, 0.739, 0.3191, 0.5154, 0.3062, 0.5154, 0.3062, 0.739, 0.3023, 0.739, 0.3023, 0.5155, 0.2979, 0.7386, 0.2979, 0.5158, 0.3024, 0.5158, 0.3024, 0.7386, 0.3107, 0.5154, 0.3107, 0.739, 0.3062, 0.739, 0.3062, 0.5154, 0.3274, 0.5147, 0.3274, 0.7383, 0.323, 0.7383, 0.323, 0.5147, 0.2978, 0.739, 0.2978, 0.5155, 0.3023, 0.5155, 0.3023, 0.739, 0.3146, 0.7383, 0.3146, 0.5147, 0.3191, 0.5147, 0.3191, 0.7383, 0.3107, 0.5147, 0.3107, 0.7383, 0.3062, 0.7383, 0.3062, 0.5147, 0.3274, 0.5158, 0.3274, 0.7386, 0.3229, 0.7386, 0.3229, 0.5158, 0.2978, 0.7383, 0.2978, 0.5147, 0.3023, 0.5147, 0.3023, 0.7383, 0.3146, 0.7386, 0.3146, 0.5158, 0.319, 0.5158, 0.319, 0.7386, 0.2641, 0.5044, 0.2641, 0.7404, 0.26, 0.7405, 0.26, 0.5044, 0.2692, 0.7686, 0.487, 0.7686, 0.487, 0.9501, 0.2692, 0.9501, 0.487, 0.9501, 0.2692, 0.9501, 0.2692, 0.7686, 0.487, 0.7686, 0.4907, 0.7807, 0.4907, 0.9214, 0.2656, 0.9214, 0.2656, 0.7807, 0.2819, 0.756, 0.376, 0.756, 0.376, 0.9912, 0.2818, 0.9912, 0.2659, 0.8208, 0.4893, 0.8208, 0.4893, 0.9006, 0.2659, 0.9006, 0.4907, 0.7807, 0.4907, 0.9214, 0.2656, 0.9214, 0.2656, 0.7807, 0.2735, 0.9981, 0.2735, 0.7542, 0.3751, 0.7542, 0.3751, 0.9981, 0.4918, 0.5443, 0.2612, 0.5443, 0.2612, 0.5381, 0.4918, 0.5381, 0.2571, 0.5315, 0.4894, 0.5315, 0.4894, 0.5357, 0.2571, 0.5357, 0.2712, 0.74, 0.2712, 0.5086, 0.2775, 0.5086, 0.2775, 0.74, 0.2612, 0.5473, 0.2612, 0.5396, 0.4918, 0.5396, 0.4918, 0.5473, 0.2563, 0.7439, 0.2563, 0.5076, 0.2627, 0.5076, 0.2627, 0.7439, 0.2563, 0.74, 0.2563, 0.5077, 0.2604, 0.5077, 0.2604, 0.74, 0.2563, 0.7439, 0.2563, 0.5076, 0.2627, 0.5076, 0.2627, 0.7439, 0.2571, 0.5393, 0.2571, 0.5315, 0.4894, 0.5315, 0.4894, 0.5393, 0.2571, 0.5393, 0.2571, 0.5315, 0.4894, 0.5315, 0.4894, 0.5393, 0.2626, 0.5077, 0.2626, 0.74, 0.2563, 0.74, 0.2563, 0.5077, 0.4841, 0.5319, 0.2689, 0.5319, 0.2689, 0.5281, 0.4841, 0.5281, 0.2563, 0.74, 0.2563, 0.5077, 0.2626, 0.5077, 0.2626, 0.74, 0.2561, 0.5332, 0.2561, 0.5254, 0.4889, 0.5254, 0.4889, 0.5332, 0.2561, 0.5332, 0.2561, 0.5254, 0.4889, 0.5254, 0.4889, 0.5332, 0.2674, 0.5319, 0.4855, 0.5319, 0.4918, 0.5381, 0.2612, 0.5381, 0.2689, 0.5319, 0.4841, 0.5319, 0.4918, 0.5396, 0.2612, 0.5396, 0.2689, 0.5319, 0.4841, 0.5319, 0.4918, 0.5396, 0.2612, 0.5396, 0.265, 0.7338, 0.265, 0.5149, 0.2712, 0.5086, 0.2712, 0.74, 0.2563, 0.7375, 0.2563, 0.514, 0.2627, 0.5076, 0.2627, 0.7439, 0.2563, 0.7361, 0.2563, 0.5155, 0.2641, 0.5076, 0.2641, 0.7439, 0.2641, 0.5155, 0.2641, 0.7361, 0.2563, 0.7439, 0.2563, 0.5076, 0.2563, 0.7375, 0.2563, 0.514, 0.2627, 0.5076, 0.2627, 0.7439, 0.2563, 0.7337, 0.2563, 0.5139, 0.2626, 0.5077, 0.2626, 0.74, 0.2563, 0.7323, 0.2563, 0.5154, 0.2641, 0.5077, 0.2641, 0.74, 0.2641, 0.5154, 0.2641, 0.7323, 0.2563, 0.74, 0.2563, 0.5077, 0.2563, 0.7337, 0.2563, 0.5139, 0.2626, 0.5077, 0.2626, 0.74, 0.0002629, 0.2499, 0.000263, 1.719e-05, 0.25, 1.719e-05, 0.25, 0.2499, 0.4999, 3.2e-05, 0.4999, 0.2499, 0.25, 0.2499, 0.25, 3.188e-05, 0.0002342, 0.2499, 0.0002344, 6.936e-05, 0.25, 6.936e-05, 0.25, 0.2499, 0.4841, 0.5319, 0.2689, 0.5319, 0.2689, 0.5281, 0.4841, 0.5281, 0.2605, 0.5077, 0.2605, 0.74, 0.2563, 0.74, 0.2563, 0.5077, 0.2605, 0.5076, 0.2605, 0.7439, 0.2563, 0.7439, 0.2563, 0.5076, 0.265, 0.5149, 0.265, 0.7338, 0.2612, 0.7338, 0.2612, 0.5149, 0.2561, 0.5254, 0.4889, 0.5254, 0.4889, 0.5296, 0.2561, 0.5296, 0.4855, 0.5319, 0.2674, 0.5319, 0.2674, 0.5281, 0.4855, 0.5281, 0.2563, 0.7439, 0.2563, 0.5077, 0.2604, 0.5076, 0.2604, 0.7439, 0.2563, 0.7439, 0.2563, 0.5077, 0.2604, 0.5076, 0.2604, 0.7439, 0.2563, 0.74, 0.2563, 0.5077, 0.2604, 0.5077, 0.2604, 0.74, 0.2599, 0.7446, 0.2599, 0.5059, 0.2663, 0.5059, 0.2663, 0.7446, 0.2663, 0.5059, 0.2663, 0.7446, 0.2599, 0.7446, 0.2599, 0.5059, 0.2597, 0.5437, 0.2597, 0.5293, 0.4902, 0.5293, 0.4902, 0.5437, 0.2597, 0.5437, 0.2597, 0.5293, 0.4902, 0.5293, 0.4902, 0.5437, 0.2597, 0.5293, 0.4903, 0.5293, 0.4903, 0.5375, 0.2597, 0.5375, 0.2663, 0.5124, 0.2663, 0.7382, 0.2599, 0.7446, 0.2599, 0.5059, 0.2599, 0.7297, 0.2599, 0.5209, 0.2748, 0.5059, 0.2748, 0.7446, 0.2748, 0.5209, 0.2748, 0.7297, 0.2599, 0.7446, 0.2599, 0.5059, 0.2599, 0.7382, 0.2599, 0.5124, 0.2663, 0.5059, 0.2663, 0.7446, 0.0002341, 0.2499, 0.0002343, 8.3e-06, 0.25, 8.3e-06, 0.25, 0.2499, 0.2597, 0.5293, 0.4903, 0.5293, 0.4903, 0.5375, 0.2597, 0.5375, 0.2599, 0.7446, 0.2599, 0.5059, 0.2641, 0.5059, 0.2641, 0.7446, 0.2584, 0.5093, 0.2584, 0.7435, 0.2543, 0.7435, 0.2543, 0.5093, 0.26, 0.7404, 0.26, 0.5044, 0.2664, 0.5044, 0.2664, 0.7404, 0.26, 0.7404, 0.26, 0.5044, 0.2664, 0.5044, 0.2664, 0.7404, 0.2584, 0.559, 0.2584, 0.5443, 0.4944, 0.5443, 0.4944, 0.559, 0.2584, 0.559, 0.2584, 0.5443, 0.4944, 0.5443, 0.4944, 0.559, 0.2584, 0.5443, 0.4944, 0.5443, 0.4944, 0.5527, 0.2584, 0.5527, 0.2664, 0.5107, 0.2664, 0.7341, 0.26, 0.7404, 0.26, 0.5044, 0.26, 0.7257, 0.26, 0.5191, 0.2747, 0.5044, 0.2747, 0.7404, 0.2747, 0.5191, 0.2747, 0.7257, 0.26, 0.7404, 0.26, 0.5044, 0.26, 0.7341, 0.26, 0.5107, 0.2664, 0.5044, 0.2664, 0.7404, 0.0002371, 0.25, 0.0002372, 3.929e-05, 0.25, 3.929e-05, 0.25, 0.25, 0.2641, 0.5044, 0.2641, 0.7404, 0.26, 0.7405, 0.26, 0.5044, 0.4673, 0.5337, 0.4673, 0.542, 0.4508, 0.542, 0.4508, 0.5337, 0.4891, 0.5086, 0.4891, 0.5156, 0.262, 0.5156, 0.262, 0.5086, 0.327, 0.5764, 0.4228, 0.5764, 0.4228, 0.5892, 0.327, 0.5892, 0.2546, 0.6337, 0.2546, 0.5224, 0.4959, 0.5224, 0.4959, 0.6337, 0.2546, 0.6337, 0.2546, 0.5224, 0.4959, 0.5224, 0.4959, 0.6337, 0.4944, 0.5443, 0.4944, 0.5527, 0.2584, 0.5527, 0.2584, 0.5443, 0.4666, 0.537, 0.4666, 0.5501, 0.2693, 0.5501, 0.2693, 0.537, 0.327, 0.5764, 0.4228, 0.5764, 0.4228, 0.5892, 0.327, 0.5892, 0.3398, 0.5764, 0.3398, 0.6722, 0.327, 0.6722, 0.327, 0.5764, 0.2612, 0.5392, 0.2612, 0.5316, 0.4893, 0.5316, 0.4893, 0.5392, 0.2957, 0.7441, 0.2916, 0.7441, 0.2916, 0.5065, 0.2957, 0.5065, 0.2693, 0.5501, 0.2693, 0.537, 0.4666, 0.537, 0.4666, 0.5501, 0.4508, 0.5337, 0.4508, 0.5254, 0.4673, 0.5254, 0.4673, 0.5337, 0.2612, 0.5392, 0.2612, 0.5316, 0.4893, 0.5316, 0.4893, 0.5392, 0.3398, 0.5764, 0.3398, 0.6722, 0.327, 0.6722, 0.327, 0.5764, 0.2957, 0.7441, 0.2916, 0.7441, 0.2916, 0.5065, 0.2957, 0.5065, 0.2612, 0.5392, 0.2612, 0.5316, 0.4893, 0.5316, 0.4893, 0.5392, 0.3402, 0.5158, 0.3402, 0.7386, 0.3313, 0.7386, 0.3313, 0.5158, 0.2979, 0.5158, 0.2979, 0.7386, 0.294, 0.7386, 0.294, 0.5158, 0.294, 0.5158, 0.294, 0.7386, 0.2851, 0.7386, 0.2851, 0.5158, 0.3403, 0.5147, 0.3403, 0.7383, 0.3313, 0.7383, 0.3313, 0.5147, 0.2978, 0.5147, 0.2978, 0.7383, 0.2939, 0.7383, 0.2939, 0.5147, 0.2939, 0.5147, 0.2939, 0.7383, 0.285, 0.7383, 0.285, 0.5147, 0.3403, 0.5154, 0.3403, 0.739, 0.3313, 0.739, 0.3313, 0.5154, 0.2978, 0.5155, 0.2978, 0.739, 0.2939, 0.739, 0.2939, 0.5155, 0.2939, 0.5155, 0.2939, 0.739, 0.285, 0.739, 0.285, 0.5155, 0.3313, 0.5158, 0.3313, 0.7386, 0.3274, 0.7386, 0.3274, 0.5158, 0.3146, 0.739, 0.3146, 0.5154, 0.3191, 0.5154, 0.3191, 0.739, 0.3146, 0.5158, 0.3146, 0.7386, 0.3107, 0.7386, 0.3107, 0.5158, 0.3313, 0.5147, 0.3313, 0.7383, 0.3274, 0.7383, 0.3274, 0.5147, 0.3146, 0.5147, 0.3146, 0.7383, 0.3107, 0.7383, 0.3107, 0.5147, 0.3107, 0.5158, 0.3107, 0.7386, 0.3062, 0.7386, 0.3062, 0.5158, 0.3313, 0.5154, 0.3313, 0.739, 0.3274, 0.739, 0.3274, 0.5154, 0.3274, 0.5154, 0.3274, 0.739, 0.323, 0.739, 0.323, 0.5154, 0.3146, 0.5154, 0.3146, 0.739, 0.3107, 0.739, 0.3107, 0.5154, 0.3229, 0.5158, 0.3229, 0.7386, 0.319, 0.7386, 0.319, 0.5158, 0.3062, 0.5158, 0.3062, 0.7386, 0.3024, 0.7386, 0.3024, 0.5158, 0.323, 0.5147, 0.323, 0.7383, 0.3191, 0.7383, 0.3191, 0.5147, 0.3062, 0.5147, 0.3062, 0.7383, 0.3023, 0.7383, 0.3023, 0.5147, 0.323, 0.5154, 0.323, 0.739, 0.3191, 0.739, 0.3191, 0.5154, 0.3062, 0.5154, 0.3062, 0.739, 0.3023, 0.739, 0.3023, 0.5155, 0.2979, 0.7386, 0.2979, 0.5158, 0.3024, 0.5158, 0.3024, 0.7386, 0.3107, 0.5154, 0.3107, 0.739, 0.3062, 0.739, 0.3062, 0.5154, 0.3274, 0.5147, 0.3274, 0.7383, 0.323, 0.7383, 0.323, 0.5147, 0.2978, 0.739, 0.2978, 0.5155, 0.3023, 0.5155, 0.3023, 0.739, 0.3146, 0.7383, 0.3146, 0.5147, 0.3191, 0.5147, 0.3191, 0.7383, 0.3107, 0.5147, 0.3107, 0.7383, 0.3062, 0.7383, 0.3062, 0.5147, 0.3274, 0.5158, 0.3274, 0.7386, 0.3229, 0.7386, 0.3229, 0.5158, 0.2978, 0.7383, 0.2978, 0.5147, 0.3023, 0.5147, 0.3023, 0.7383, 0.3146, 0.7386, 0.3146, 0.5158, 0.319, 0.5158, 0.319, 0.7386, 0.487, 0.9501, 0.2692, 0.9501, 0.2692, 0.7686, 0.487, 0.7686, 0.487, 0.9501, 0.2692, 0.9501, 0.2692, 0.7686, 0.487, 0.7686, 0.2886, 0.9873, 0.2886, 0.7681, 0.4712, 0.7681, 0.4712, 0.9873, 0.2886, 0.9873, 0.2886, 0.7681, 0.4712, 0.7681, 0.4712, 0.9873, 0.4202, 0.7441, 0.3101, 0.7441, 0.3101, 0.5057, 0.4202, 0.5057, 0.4202, 0.7441, 0.3101, 0.7441, 0.3101, 0.5057, 0.4202, 0.5057, 0.2546, 0.6337, 0.2546, 0.5224, 0.4959, 0.5224, 0.4959, 0.6337, 0.4202, 0.7441, 0.3101, 0.7441, 0.3101, 0.5057, 0.4202, 0.5057, 0.4959, 0.5224, 0.4959, 0.6337, 0.2546, 0.6337, 0.2546, 0.5224, 0.2546, 0.6337, 0.2546, 0.5224, 0.4959, 0.5224, 0.4959, 0.6337, 0.269, 0.7356, 0.262, 0.7356, 0.262, 0.5086, 0.269, 0.5086, 0.269, 0.7356, 0.262, 0.7356, 0.262, 0.5086, 0.269, 0.5086, 0.269, 0.7356, 0.262, 0.7356, 0.262, 0.5086, 0.269, 0.5086, 0.2641, 0.5044, 0.2641, 0.7404, 0.26, 0.7405, 0.26, 0.5044, 0.2612, 0.5392, 0.2612, 0.5316, 0.4893, 0.5316, 0.4893, 0.5392, 0.4601, 0.5234, 0.4601, 0.5382, 0.4306, 0.5382, 0.4306, 0.5234, 0.4306, 0.5529, 0.4306, 0.5382, 0.4601, 0.5382, 0.4601, 0.5529, 0.4893, 0.8209, 0.2683, 0.8209, 0.2683, 0.7841, 0.4893, 0.7841, 0.3764, 0.7556, 0.3764, 0.9946, 0.3365, 0.9946, 0.3365, 0.7556, 0.3312, 0.9951, 0.3312, 0.7575, 0.3609, 0.7575, 0.3609, 0.9951, 0.2683, 0.7841, 0.4893, 0.7841, 0.4893, 0.8209, 0.2683, 0.8209, 0.3365, 0.9946, 0.3365, 0.7556, 0.3764, 0.7556, 0.3764, 0.9946, 0.4901, 0.8801, 0.2662, 0.8801, 0.2662, 0.8641, 0.4901, 0.8001, 0.3952, 0.8148, 0.3406, 0.8148, 0.3406, 0.7875, 0.3952, 0.7875, 0.3181, 0.755, 0.3181, 0.9957, 0.2981, 0.9957, 0.2981, 0.755, 0.4893, 0.8209, 0.2683, 0.8209, 0.2683, 0.7841, 0.4893, 0.7841, 0.2662, 0.8801, 0.4901, 0.8801, 0.49, 0.8001, 0.2662, 0.8641, 0.2683, 0.7841, 0.4893, 0.7841, 0.4893, 0.8209, 0.2683, 0.8209, 0.9523, 0.8938, 0.7879, 0.8833, 0.9463, 0.7928, 0.7586, 0.894, 0.7586, 0.7931, 0.9942, 0.7931, 0.9942, 0.894, 0.7586, 0.894, 0.7586, 0.7931, 0.9942, 0.7931, 0.9942, 0.894, 0.7586, 0.894, 0.7586, 0.7931, 0.9942, 0.7931, 0.9942, 0.894, 0.7879, 0.8833, 0.7879, 0.7928, 0.9463, 0.7928, 0.3402, 0.5158, 0.3402, 0.7386, 0.3313, 0.7386, 0.3313, 0.5158, 0.2979, 0.5158, 0.2979, 0.7386, 0.294, 0.7386, 0.294, 0.5158, 0.294, 0.5158, 0.294, 0.7386, 0.2851, 0.7386, 0.2851, 0.5158, 0.3403, 0.5147, 0.3403, 0.7383, 0.3313, 0.7383, 0.3313, 0.5147, 0.2978, 0.5147, 0.2978, 0.7383, 0.2939, 0.7383, 0.2939, 0.5147, 0.2939, 0.5147, 0.2939, 0.7383, 0.285, 0.7383, 0.285, 0.5147, 0.3403, 0.5154, 0.3403, 0.739, 0.3313, 0.739, 0.3313, 0.5154, 0.2978, 0.5155, 0.2978, 0.739, 0.2939, 0.739, 0.2939, 0.5155, 0.2939, 0.5155, 0.2939, 0.739, 0.285, 0.739, 0.285, 0.5155, 0.3313, 0.5158, 0.3313, 0.7386, 0.3274, 0.7386, 0.3274, 0.5158, 0.3146, 0.739, 0.3146, 0.5154, 0.3191, 0.5154, 0.3191, 0.739, 0.3146, 0.5158, 0.3146, 0.7386, 0.3107, 0.7386, 0.3107, 0.5158, 0.3313, 0.5147, 0.3313, 0.7383, 0.3274, 0.7383, 0.3274, 0.5147, 0.3146, 0.5147, 0.3146, 0.7383, 0.3107, 0.7383, 0.3107, 0.5147, 0.3107, 0.5158, 0.3107, 0.7386, 0.3062, 0.7386, 0.3062, 0.5158, 0.3313, 0.5154, 0.3313, 0.739, 0.3274, 0.739, 0.3274, 0.5154, 0.3274, 0.5154, 0.3274, 0.739, 0.323, 0.739, 0.323, 0.5154, 0.3146, 0.5154, 0.3146, 0.739, 0.3107, 0.739, 0.3107, 0.5154, 0.3229, 0.5158, 0.3229, 0.7386, 0.319, 0.7386, 0.319, 0.5158, 0.3062, 0.5158, 0.3062, 0.7386, 0.3024, 0.7386, 0.3024, 0.5158, 0.323, 0.5147, 0.323, 0.7383, 0.3191, 0.7383, 0.3191, 0.5147, 0.3062, 0.5147, 0.3062, 0.7383, 0.3023, 0.7383, 0.3023, 0.5147, 0.323, 0.5154, 0.323, 0.739, 0.3191, 0.739, 0.3191, 0.5154, 0.3062, 0.5154, 0.3062, 0.739, 0.3023, 0.739, 0.3023, 0.5155, 0.2979, 0.7386, 0.2979, 0.5158, 0.3024, 0.5158, 0.3024, 0.7386, 0.3107, 0.5154, 0.3107, 0.739, 0.3062, 0.739, 0.3062, 0.5154, 0.3274, 0.5147, 0.3274, 0.7383, 0.323, 0.7383, 0.323, 0.5147, 0.2978, 0.739, 0.2978, 0.5155, 0.3023, 0.5155, 0.3023, 0.739, 0.3146, 0.7383, 0.3146, 0.5147, 0.3191, 0.5147, 0.3191, 0.7383, 0.3107, 0.5147, 0.3107, 0.7383, 0.3062, 0.7383, 0.3062, 0.5147, 0.3274, 0.5158, 0.3274, 0.7386, 0.3229, 0.7386, 0.3229, 0.5158, 0.2978, 0.7383, 0.2978, 0.5147, 0.3023, 0.5147, 0.3023, 0.7383, 0.3146, 0.7386, 0.3146, 0.5158, 0.319, 0.5158, 0.319, 0.7386, 0.3544, 0.5271, 0.3698, 0.5271, 0.3698, 0.534, 0.3621, 0.534, 0.3698, 0.5615, 0.3544, 0.5615, 0.3621, 0.5547, 0.3698, 0.5547, 0.3698, 0.5409, 0.3698, 0.5478, 0.3621, 0.5478, 0.3621, 0.5409, 0.3621, 0.5409, 0.3621, 0.5478, 0.3621, 0.5547, 0.3544, 0.5615, 0.3544, 0.5271, 0.3621, 0.534, 0.3544, 0.5546, 0.362, 0.5546, 0.3697, 0.5615, 0.3544, 0.5615, 0.3544, 0.5271, 0.3697, 0.5271, 0.362, 0.534, 0.3544, 0.534, 0.3544, 0.5409, 0.362, 0.5409, 0.362, 0.5478, 0.3544, 0.5478, 0.362, 0.5409, 0.362, 0.534, 0.3697, 0.5271, 0.3697, 0.5615, 0.362, 0.5546, 0.362, 0.5478, 0.3698, 0.5615, 0.3544, 0.5615, 0.3544, 0.5547, 0.3621, 0.5547, 0.3544, 0.5271, 0.3698, 0.5271, 0.3621, 0.534, 0.3544, 0.534, 0.3544, 0.5409, 0.3621, 0.5409, 0.3621, 0.5478, 0.3544, 0.5478, 0.3621, 0.5478, 0.3621, 0.5409, 0.3621, 0.534, 0.3698, 0.5271, 0.3698, 0.5615, 0.3621, 0.5547, 0.3417, 0.9965, 0.2754, 0.9965, 0.2754, 0.7546, 0.3417, 0.7546, 0.2885, 0.7899, 0.2885, 0.8068, 0.2715, 0.8068, 0.2715, 0.7899, 0.3417, 0.9965, 0.2754, 0.9965, 0.2754, 0.7546, 0.3417, 0.7546, 0.28, 0.7805, 0.3809, 0.7805, 0.3809, 0.8007, 0.28, 0.8007, 0.2681, 0.8087, 0.2681, 0.7966, 0.4892, 0.7966, 0.4892, 0.8087, 0.3809, 0.8007, 0.28, 0.8007, 0.28, 0.7805, 0.3809, 0.7805, 0.3002, 0.7805, 0.3002, 0.8814, 0.28, 0.8814, 0.28, 0.7805, 0.2681, 0.8087, 0.2681, 0.7966, 0.4892, 0.7966, 0.4892, 0.8087, 0.2792, 0.87, 0.2792, 0.7609, 0.3665, 0.7609, 0.3665, 0.87, 0.2766, 0.8234, 0.2766, 0.8058, 0.3468, 0.8058, 0.3468, 0.8234, 0.3665, 0.7609, 0.3665, 0.87, 0.2792, 0.87, 0.2792, 0.7609, 0.3417, 0.9965, 0.2754, 0.9965, 0.2754, 0.7546, 0.3417, 0.7546, 0.3417, 0.9965, 0.2754, 0.9965, 0.2754, 0.7546, 0.3417, 0.7546, 0.3487, 0.9965, 0.2754, 0.9965, 0.2754, 0.7546, 0.3487, 0.7546, 0.2741, 0.7623, 0.2923, 0.7623, 0.2923, 0.7805, 0.2741, 0.7805, 0.3352, 0.9902, 0.3209, 0.9902, 0.3209, 0.7551, 0.3352, 0.7551, 0.277, 0.7529, 0.35, 0.7529, 0.35, 0.9936, 0.277, 0.9936, 0.3809, 0.8007, 0.28, 0.8007, 0.28, 0.7805, 0.3809, 0.7805, 0.28, 0.8814, 0.28, 0.7805, 0.3002, 0.7805, 0.3002, 0.8814, 0.28, 0.7805, 0.3002, 0.7805, 0.3002, 0.8814, 0.28, 0.8814, 0.3627, 0.8794, 0.294, 0.8794, 0.294, 0.7558, 0.3627, 0.7558, 0.3627, 0.8794, 0.294, 0.8794, 0.294, 0.7558, 0.3627, 0.7558, 0.3796, 0.8199, 0.3796, 0.808, 0.487, 0.808, 0.487, 0.8199, 0.8485, 0.1563, 0.8485, 0.1591, 0.8428, 0.1591, 0.8428, 0.1563, 0.856, 0.1476, 0.856, 0.15, 0.7779, 0.15, 0.7779, 0.1476, 0.8483, 0.1574, 0.8483, 0.1619, 0.7804, 0.1619, 0.7804, 0.1574, 0.7895, 0.2287, 0.788, 0.2287, 0.788, 0.1469, 0.7895, 0.1469, 0.7804, 0.1619, 0.7804, 0.1574, 0.8483, 0.1574, 0.8483, 0.1619, 0.8428, 0.1563, 0.8428, 0.1534, 0.8485, 0.1534, 0.8485, 0.1563, 0.7895, 0.2287, 0.788, 0.2287, 0.788, 0.1469, 0.7895, 0.1469, 0.7803, 0.2258, 0.7779, 0.2258, 0.7779, 0.1476, 0.7803, 0.1476, 0.7803, 0.2258, 0.7779, 0.2258, 0.7779, 0.1476, 0.7803, 0.1476, 0.7803, 0.2258, 0.7779, 0.2258, 0.7779, 0.1476, 0.7803, 0.1476, 0.8485, 0.1563, 0.8485, 0.1591, 0.8428, 0.1591, 0.8428, 0.1563, 0.856, 0.1476, 0.856, 0.15, 0.7779, 0.15, 0.7779, 0.1476, 0.8483, 0.1574, 0.8483, 0.1619, 0.7804, 0.1619, 0.7804, 0.1574, 0.7895, 0.2287, 0.788, 0.2287, 0.788, 0.1469, 0.7895, 0.1469, 0.7804, 0.1619, 0.7804, 0.1574, 0.8483, 0.1574, 0.8483, 0.1619, 0.8428, 0.1563, 0.8428, 0.1534, 0.8485, 0.1534, 0.8485, 0.1563, 0.7895, 0.2287, 0.788, 0.2287, 0.788, 0.1469, 0.7895, 0.1469, 0.7803, 0.2258, 0.7779, 0.2258, 0.7779, 0.1476, 0.7803, 0.1476, 0.7803, 0.2258, 0.7779, 0.2258, 0.7779, 0.1476, 0.7803, 0.1476, 0.7803, 0.2258, 0.7779, 0.2258, 0.7779, 0.1476, 0.7803, 0.1476, 0.795, 0.2317, 0.7918, 0.2105, 0.7921, 0.2104, 0.7954, 0.2317, 0.7886, 0.1896, 0.7854, 0.1687, 0.7857, 0.1686, 0.7889, 0.1895, 0.7958, 0.1384, 0.7957, 0.19, 0.7954, 0.1899, 0.7954, 0.1383, 0.7961, 0.1806, 0.7961, 0.188, 0.7958, 0.188, 0.7958, 0.1806, 0.7961, 0.1383, 0.7961, 0.1806, 0.7958, 0.1806, 0.7958, 0.1383, 0.7918, 0.2105, 0.7886, 0.1896, 0.7889, 0.1895, 0.7921, 0.2104, 0.7854, 0.1687, 0.7949, 0.1384, 0.7954, 0.1383, 0.7857, 0.1686])
me_cube.materials.append(mat_house2)
me_cube.use_remesh_preserve_volume = False
me_cube.use_remesh_preserve_attributes = False
me_cube.use_mirror_vertex_groups = False
me_cube.update()

# ---- objects
ob_house2 = bpy.data.objects.new('house2', me_cube)

# ---- transforms, parenting, visibility, modifiers, constraints
ob_house2.location = (0.0, 0.0, 0.0)
ob_house2.rotation_euler = (-1.571, -3.142, 0.0)
ob_house2.lock_rotations_4d = False
ob_house2.empty_display_type = 'ARROWS'
ob_house2.lineart.crease_threshold = 0.0

# ---- collection membership
col_collection.objects.link(ob_house2)

# ---- scene / render settings (as saved in the file)
scene.frame_start = 1; scene.frame_end = 250; scene.frame_set(1)
scene.render.engine = 'BLENDER_EEVEE_NEXT'
scene.cycles.use_denoising = False
scene.cycles.samples = 128
scene.cycles.sampling_pattern = 'TABULATED_SOBOL'
scene.cycles.use_adaptive_sampling = False
scene.cycles.use_light_tree = False
scene.view_settings.view_transform = 'Filmic'
bpy.context.view_layer.update()

# ---- added for rendering (the .blend has no active camera and no usable light): camera, sun
cam_auto = bpy.data.cameras.new('AutoCamera')
cam_auto.lens = 50.0
cam_auto.sensor_width = 36.0
cam_auto.clip_end = 1000.0
ob_auto_camera = bpy.data.objects.new('AutoCamera', cam_auto)
scene.collection.objects.link(ob_auto_camera)
ob_auto_camera.location = (13.1829, -14.1194, 18.7463)
ob_auto_camera.rotation_euler = (1.09748, -7.21219e-08, 0.694738)
scene.camera = ob_auto_camera
light_auto_sun = bpy.data.lights.new('AutoSun', 'SUN')
light_auto_sun.energy = 3.0
light_auto_sun.angle = 0.0523599
ob_auto_sun = bpy.data.objects.new('AutoSun', light_auto_sun)
scene.collection.objects.link(ob_auto_sun)
ob_auto_sun.rotation_euler = (0.872665, 0.174533, 0.523599)
bpy.context.view_layer.update()
